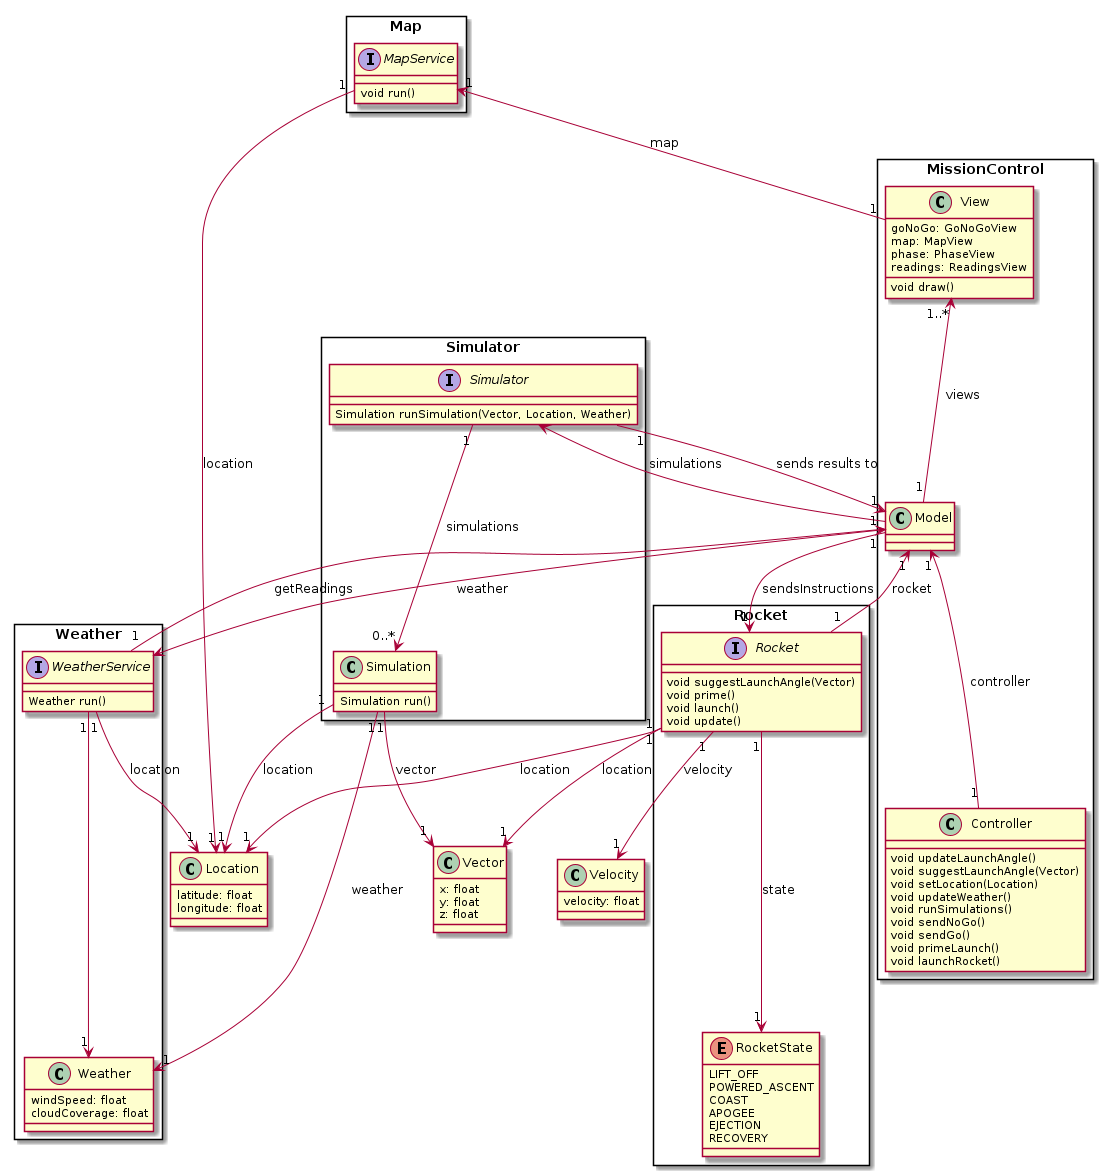

The diagram above was rendered by PlantUML. Its source (embedded in the PNG):
@startuml class_diagram

skinparam packageStyle rectangle

rectangle MissionControl {

  class Model {
  }

  class View {
    goNoGo: GoNoGoView
    map: MapView
    phase: PhaseView
    readings: ReadingsView
    void draw()
  }

  class Controller {
    void updateLaunchAngle()
    void suggestLaunchAngle(Vector)
    void setLocation(Location)
    void updateWeather()
    void runSimulations()
    void sendNoGo()
    void sendGo()
    void primeLaunch()
    void launchRocket()
  }
}

rectangle Rocket {
  interface Rocket {
    void suggestLaunchAngle(Vector)
    void prime()
    void launch()
    void update()
  }

  enum RocketState {
    LIFT_OFF
    POWERED_ASCENT
    COAST
    APOGEE
    EJECTION
    RECOVERY
  }
}

class Location {
  latitude: float
  longitude: float
}

class Velocity {
  velocity: float
}

class Vector {
  x: float
  y: float
  z: float
}

rectangle Simulator {
  interface Simulator {
    Simulation runSimulation(Vector, Location, Weather)
  }

  class Simulation {
    Simulation run()
  }
}

rectangle Weather {
  interface WeatherService {
    Weather run()
  }

  class Weather {
    windSpeed: float
    cloudCoverage: float
  }
}

rectangle Map {
  interface MapService {
    void run()
  }
}

Model "1" <-- "1" Controller : controller
View "1..*" <-- "1" Model : views
Simulator <-- Model : simulations

MapService "1" <-- "1" View : map
WeatherService <-- Model : weather
Rocket "1" <-- "1" Model : sendsInstructions
Model "1" <-- "1" Rocket : rocket

Rocket "1" --> "1" Location : location
Rocket "1" --> "1" Velocity: velocity
Rocket "1" --> "1" Vector : location
Rocket "1" --> "1" RocketState : state

Simulator "1" --> "0..*" Simulation : simulations
Simulation "1" --> "1" Location : location
Simulation "1" --> "1" Vector: vector
Simulation "1" --> "1" Weather: weather

Model "1" <-- "1" Simulator : sends results to
Model "1" <-- "1" WeatherService : getReadings

WeatherService "1" --> "1" Location: location
WeatherService "1" --> "1" Weather

MapService "1" --> "1" Location : location
@enduml